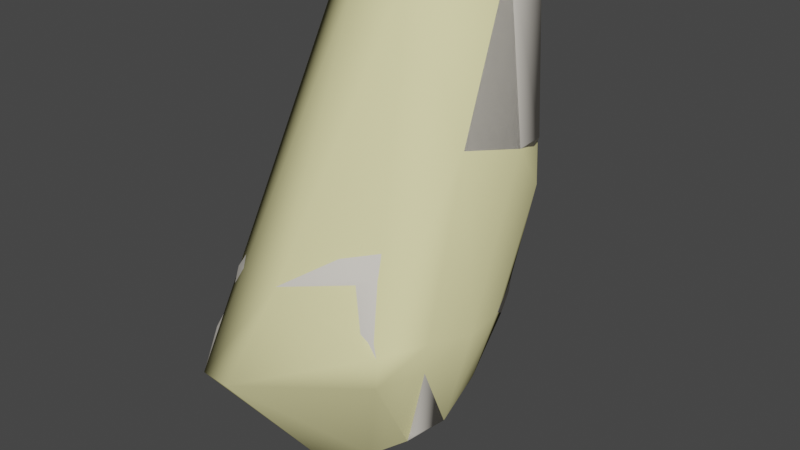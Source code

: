 # Source: demogib003.blend  (saved by Blender 2.92.15; exported with 4.5.12 LTS)
import bpy
from mathutils import Matrix  # noqa: F401  (used for matrix-valued properties, if any)

bpy.ops.wm.read_factory_settings(use_empty=True)
scene = bpy.context.scene
scene.name = 'demogib003.qc'

# ---- materials (node trees are filled in below, after node groups)
mat_demoman_red_gib = bpy.data.materials.new('demoman_red_gib')
mat_demoman_red_gib.use_transparent_shadow = False
mat_demoman_red_gib.diffuse_color = (0.7474, 0.7046, 0.6312, 1.0)
mat_phy = bpy.data.materials.new('  phy')
mat_phy.use_transparent_shadow = False
mat_phy.diffuse_color = (0.8822, 0.8268, 0.4219, 1.0)

# ---- material node trees

# ---- world
world_world = bpy.data.worlds.new('World'); scene.world = world_world
world_world.use_nodes = True; world_world.node_tree.nodes.clear()
_N = world_world.node_tree.nodes; _L = world_world.node_tree.links
n0 = _N.new('ShaderNodeOutputWorld'); n0.name = 'World Output'; n0.location = (300, 300)
n1 = _N.new('ShaderNodeBackground'); n1.name = 'Background'; n1.location = (10, 300)
n1.inputs[0].default_value = (0.05088, 0.05088, 0.05088, 1.0)
_L.new(n1.outputs[0], n0.inputs[0])
n0.is_active_output = True
world_world.color = (0.05088, 0.05088, 0.05088)
world_world.use_sun_shadow = False
world_world.sun_shadow_jitter_overblur = 0.0

# ---- meshes
me_demogib003_reference = bpy.data.meshes.new('demogib003_reference')
me_demogib003_reference.from_pydata([(14.9, -9.104, 36.97), (16.09, -10.37, 36.33), (15.0, -10.26, 36.35), (15.07, -8.672, 37.85), (16.68, -8.768, 37.95), (16.54, -9.297, 37.05), (16.1, -11.02, 36.67), (16.65, -10.16, 37.99), (16.71, -9.904, 38.5), (17.02, -9.57, 39.36), (16.97, -8.475, 38.6), (15.15, -8.183, 38.58), (16.74, -4.612, 33.31), (18.59, -4.374, 33.33), (17.7, -4.545, 32.9), (17.8, -4.412, 33.93), (16.86, -5.696, 33.58), (17.96, -5.545, 34.25), (18.8, -5.378, 35.44), (18.71, -4.037, 35.2), (18.69, -3.628, 36.38), (19.01, -5.607, 36.41), (18.77, -5.49, 38.12), (18.97, -7.506, 36.88), (17.89, -7.683, 38.2), (18.71, -9.181, 37.41), (18.21, -8.823, 38.31), (17.36, -7.469, 38.53), (15.13, -7.604, 38.89), (15.24, -6.387, 39.59), (17.33, -5.889, 39.01), (20.71, -9.304, 37.7), (20.95, -7.361, 37.32), (18.89, -4.283, 33.58), (20.07, -3.907, 34.65), (20.22, -3.843, 35.03), (20.38, -3.402, 36.7), (17.68, -4.615, 39.9), (18.55, -3.81, 37.73), (18.41, -1.867, 37.41), (18.61, -2.26, 36.45), (20.1, -1.753, 37.31), (19.93, -1.888, 36.47), (20.72, -3.293, 37.46), (21.2, -5.349, 37.76), (20.88, -5.381, 36.77), (21.07, -7.38, 38.39), (20.69, -9.254, 38.69), (18.02, -1.424, 39.4), (20.45, -9.188, 39.11), (19.95, -3.081, 35.28), (19.05, -1.355, 38.01), (19.05, -0.8325, 39.53), (19.12, -0.7983, 41.19), (17.64, -1.707, 40.83), (17.02, -3.781, 41.34), (20.6, -1.195, 41.27), (20.12, -1.286, 39.52), (20.42, -1.21, 42.54), (19.09, -0.8111, 42.44), (17.81, -1.581, 42.55), (16.63, -3.247, 43.02), (16.67, -5.082, 41.98), (15.74, -5.372, 40.42), (16.57, -4.597, 43.32), (20.77, -2.759, 42.79), (20.9, -2.85, 41.76), (20.7, -3.097, 39.64), (20.8, -6.117, 42.47), (20.85, -6.63, 40.35), (21.16, -5.371, 38.2), (21.04, -7.258, 38.76), (20.69, -3.236, 37.89), (20.09, -1.6, 37.9), (20.75, -5.6, 43.64), (19.78, -6.364, 43.88), (19.87, -7.106, 42.76), (19.98, -8.535, 40.84), (17.65, -8.652, 41.11), (18.29, -7.768, 41.97), (18.42, -9.038, 39.6), (17.01, -9.54, 39.83), (15.48, -8.202, 41.11), (15.88, -7.328, 41.99), (16.76, -6.752, 42.79), (16.92, -6.06, 43.54), (15.12, -9.944, 38.47), (15.19, -9.559, 39.22), (15.29, -9.422, 39.88), (14.96, -10.19, 37.95), (15.1, -10.97, 36.7), (16.4, -7.698, 33.18), (16.2, -6.814, 32.27), (16.16, -7.667, 32.46), (18.98, -5.964, 34.87), (20.59, -5.879, 34.56), (19.05, -7.485, 35.22), (17.62, -6.449, 33.7), (17.57, -7.541, 33.92), (16.49, -6.562, 32.98), (16.76, -6.783, 31.99), (17.52, -6.53, 32.37), (18.55, -6.427, 32.87), (18.9, -6.361, 33.12), (20.24, -5.93, 34.25), (14.66, -2.608, 47.49), (17.43, 1.235, 47.33), (15.51, 0.1829, 46.97), (18.86, 1.068, 47.79), (19.67, -1.914, 48.73), (18.36, -5.013, 48.64), (16.71, -5.426, 48.25), (15.13, -4.591, 47.73), (20.64, -7.412, 34.89), (20.37, -7.461, 34.57), (18.87, -7.529, 33.32), (18.49, -7.544, 33.09), (17.47, -7.694, 32.6), (16.76, -7.65, 32.14), (20.38, -5.244, 35.28), (20.17, -5.251, 34.91), (19.02, -5.495, 33.75), (18.76, -5.529, 33.5), (17.86, -5.649, 33.11), (16.47, -5.649, 32.84), (17.0, -5.632, 32.61), (16.84, -4.88, 32.49), (16.39, -4.914, 32.68), (16.37, -4.614, 43.63), (16.39, -3.16, 43.3), (17.7, -1.386, 42.8), (19.06, -0.5707, 42.7), (20.47, -0.9954, 42.8), (20.87, -2.674, 43.07), (20.86, -5.562, 43.94), (19.8, -6.408, 44.2), (16.84, -6.083, 43.84)], [], [(0, 1, 2), (0, 3, 4), (0, 4, 5), (0, 5, 1), (5, 6, 1), (5, 7, 6), (4, 7, 5), (4, 8, 7), (4, 9, 8), (4, 10, 9), (3, 10, 4), (3, 11, 10), (12, 13, 14), (12, 15, 13), (16, 15, 12), (16, 17, 15), (15, 17, 18), (15, 18, 19), (20, 19, 18), (20, 18, 21), (22, 20, 21), (22, 21, 23), (22, 23, 24), (25, 24, 23), (25, 26, 24), (10, 24, 26), (10, 27, 24), (11, 27, 10), (11, 28, 27), (29, 27, 28), (30, 24, 27), (30, 22, 24), (23, 31, 25), (23, 32, 31), (13, 15, 33), (15, 34, 33), (15, 19, 34), (34, 19, 35), (36, 35, 19), (36, 19, 20), (29, 30, 27), (29, 37, 30), (37, 22, 30), (37, 38, 22), (22, 38, 20), (39, 20, 38), (39, 40, 20), (40, 39, 41), (40, 41, 42), (43, 42, 41), (43, 36, 42), (36, 43, 44), (36, 44, 45), (46, 45, 44), (46, 32, 45), (47, 32, 46), (47, 31, 32), (47, 25, 31), (39, 37, 48), (39, 38, 37), (46, 49, 47), (50, 36, 20), (36, 50, 42), (50, 40, 42), (50, 20, 40), (41, 39, 51), (39, 52, 51), (39, 48, 52), (48, 53, 52), (48, 54, 53), (54, 48, 37), (54, 37, 55), (56, 57, 52), (56, 52, 53), (58, 56, 53), (58, 53, 59), (60, 59, 53), (60, 53, 54), (54, 61, 60), (54, 55, 61), (62, 61, 55), (63, 62, 55), (63, 55, 37), (29, 63, 37), (62, 64, 61), (58, 65, 66), (58, 66, 56), (66, 57, 56), (66, 67, 57), (68, 67, 66), (68, 69, 67), (70, 69, 71), (69, 70, 67), (72, 67, 70), (57, 67, 72), (57, 72, 73), (68, 66, 65), (68, 65, 74), (75, 68, 74), (75, 76, 68), (76, 69, 68), (76, 77, 69), (71, 69, 77), (71, 77, 49), (46, 71, 49), (44, 71, 46), (44, 70, 71), (43, 70, 44), (43, 72, 70), (41, 72, 43), (41, 73, 72), (41, 51, 73), (57, 73, 51), (57, 51, 52), (78, 76, 79), (78, 77, 76), (47, 26, 25), (47, 49, 26), (26, 49, 80), (77, 80, 49), (77, 81, 80), (77, 78, 81), (81, 78, 82), (82, 78, 79), (82, 79, 83), (83, 79, 76), (83, 76, 84), (84, 76, 75), (84, 75, 85), (64, 84, 85), (64, 62, 84), (84, 62, 63), (84, 63, 83), (82, 83, 63), (26, 9, 10), (26, 80, 9), (81, 9, 80), (86, 8, 9), (86, 9, 87), (9, 88, 87), (9, 81, 88), (81, 82, 88), (82, 63, 29), (88, 82, 29), (88, 29, 28), (87, 88, 28), (87, 28, 11), (87, 11, 3), (87, 3, 86), (3, 89, 86), (8, 86, 89), (8, 89, 7), (6, 7, 89), (6, 89, 90), (90, 1, 6), (90, 2, 1), (3, 0, 89), (2, 89, 0), (2, 90, 89), (91, 92, 93), (94, 45, 95), (94, 21, 45), (94, 23, 21), (94, 96, 23), (97, 96, 94), (97, 98, 96), (91, 98, 97), (91, 97, 99), (91, 99, 92), (99, 100, 92), (99, 101, 100), (102, 101, 99), (102, 99, 97), (102, 97, 103), (97, 104, 103), (97, 94, 104), (104, 94, 95), (105, 106, 107), (105, 108, 106), (105, 109, 108), (105, 110, 109), (105, 111, 110), (105, 112, 111), (113, 23, 96), (113, 32, 23), (95, 45, 32), (95, 32, 113), (95, 113, 114), (96, 114, 113), (115, 114, 96), (115, 96, 98), (98, 116, 115), (116, 98, 91), (116, 91, 117), (93, 117, 91), (93, 118, 117), (117, 118, 100), (92, 100, 118), (92, 118, 93), (95, 114, 104), (114, 103, 104), (114, 115, 103), (115, 102, 103), (115, 116, 102), (116, 101, 102), (116, 117, 101), (117, 100, 101), (18, 45, 21), (18, 119, 45), (18, 120, 119), (121, 120, 18), (121, 18, 17), (17, 122, 121), (16, 122, 17), (16, 123, 122), (123, 16, 124), (123, 124, 125), (35, 36, 45), (35, 45, 119), (34, 35, 119), (34, 119, 120), (120, 33, 34), (120, 121, 33), (121, 13, 33), (121, 122, 13), (122, 14, 13), (122, 123, 14), (126, 14, 123), (126, 123, 125), (124, 126, 125), (124, 127, 126), (128, 112, 105), (128, 105, 129), (129, 105, 107), (129, 107, 130), (130, 107, 106), (130, 106, 131), (108, 131, 106), (108, 132, 131), (132, 108, 109), (132, 109, 133), (133, 109, 134), (110, 134, 109), (110, 135, 134), (135, 110, 111), (135, 111, 136), (136, 111, 112), (136, 112, 128), (64, 136, 128), (64, 85, 136), (85, 135, 136), (85, 75, 135), (75, 134, 135), (75, 74, 134), (74, 133, 134), (74, 65, 133), (65, 132, 133), (65, 58, 132), (58, 131, 132), (58, 59, 131), (59, 130, 131), (59, 60, 130), (60, 129, 130), (60, 61, 129), (61, 128, 129), (61, 64, 128), (16, 127, 124), (16, 12, 127), (12, 126, 127), (12, 14, 126)])
me_demogib003_reference.polygons.foreach_set('use_smooth', [True] * 270)
_k = set([(58, 59), (58, 65), (59, 60), (60, 61), (61, 64), (64, 85), (65, 74), (74, 75), (75, 85), (128, 129), (128, 136), (129, 130), (130, 131), (131, 132), (132, 133), (133, 134), (134, 135), (135, 136)])
me_demogib003_reference.attributes.new('sharp_edge', 'BOOLEAN', 'EDGE').data.foreach_set('value', [ (min(e.vertices), max(e.vertices)) in _k for e in me_demogib003_reference.edges])
_uv = me_demogib003_reference.uv_layers.new(name='UVMap')
_uv.uv.foreach_set('vector', [0.7061, 0.7492, 0.7082, 0.7237, 0.7129, 0.7382, 0.7061, 0.7492, 0.7001, 0.7542, 0.6941, 0.7356, 0.7061, 0.7492, 0.6941, 0.7356, 0.7002, 0.7304, 0.7061, 0.7492, 0.7002, 0.7304, 0.7082, 0.7237, 0.7002, 0.7304, 0.7055, 0.714, 0.7082, 0.7237, 0.7002, 0.7304, 0.695, 0.7184, 0.7055, 0.714, 0.6941, 0.7356, 0.695, 0.7184, 0.7002, 0.7304, 0.6941, 0.7356, 0.6916, 0.7205, 0.695, 0.7184, 0.6941, 0.7356, 0.6861, 0.723, 0.6916, 0.7205, 0.6941, 0.7356, 0.6895, 0.7379, 0.6861, 0.723, 0.7001, 0.7542, 0.6895, 0.7379, 0.6941, 0.7356, 0.7001, 0.7542, 0.6945, 0.7593, 0.6895, 0.7379, 0.6494, 0.6641, 0.6471, 0.6683, 0.6474, 0.6593, 0.6494, 0.6641, 0.6495, 0.6786, 0.6471, 0.6683, 0.6569, 0.6632, 0.6495, 0.6786, 0.6494, 0.6641, 0.6569, 0.6632, 0.6578, 0.6807, 0.6495, 0.6786, 0.6495, 0.6786, 0.6578, 0.6807, 0.6593, 0.7003, 0.6495, 0.6786, 0.6593, 0.7003, 0.6501, 0.7025, 0.6492, 0.7206, 0.6501, 0.7025, 0.6593, 0.7003, 0.6492, 0.7206, 0.6593, 0.7003, 0.6634, 0.711, 0.6659, 0.732, 0.6492, 0.7206, 0.6634, 0.711, 0.6659, 0.732, 0.6634, 0.711, 0.677, 0.7088, 0.6659, 0.732, 0.677, 0.7088, 0.6819, 0.7306, 0.6888, 0.7085, 0.6819, 0.7306, 0.677, 0.7088, 0.6888, 0.7085, 0.6889, 0.7223, 0.6819, 0.7306, 0.6895, 0.7379, 0.6819, 0.7306, 0.6889, 0.7223, 0.6895, 0.7379, 0.6821, 0.7395, 0.6819, 0.7306, 0.6945, 0.7593, 0.6821, 0.7395, 0.6895, 0.7379, 0.6945, 0.7593, 0.6903, 0.7644, 0.6821, 0.7395, 0.6831, 0.7735, 0.6821, 0.7395, 0.6903, 0.7644, 0.6722, 0.7503, 0.6819, 0.7306, 0.6821, 0.7395, 0.6722, 0.7503, 0.6659, 0.732, 0.6819, 0.7306, 0.677, 0.7088, 0.5771, 0.7356, 0.6888, 0.7085, 0.677, 0.7088, 0.6749, 0.717, 0.5771, 0.7356, 0.6471, 0.6683, 0.6495, 0.6786, 0.647, 0.6733, 0.6495, 0.6786, 0.6469, 0.6948, 0.647, 0.6733, 0.6495, 0.6786, 0.6501, 0.7025, 0.6469, 0.6948, 0.6469, 0.6948, 0.6501, 0.7025, 0.6474, 0.7017, 0.6486, 0.7329, 0.6474, 0.7017, 0.6501, 0.7025, 0.6486, 0.7329, 0.6501, 0.7025, 0.6498, 0.7248, 0.6831, 0.7735, 0.6722, 0.7503, 0.6821, 0.7395, 0.6831, 0.7735, 0.6638, 0.7644, 0.6722, 0.7503, 0.6638, 0.7644, 0.6659, 0.732, 0.6722, 0.7503, 0.6638, 0.7644, 0.654, 0.738, 0.6659, 0.732, 0.6659, 0.732, 0.654, 0.738, 0.6492, 0.7206, 0.6406, 0.7436, 0.6492, 0.7206, 0.654, 0.738, 0.6406, 0.7436, 0.6397, 0.7283, 0.6492, 0.7206, 0.6397, 0.7283, 0.6406, 0.7436, 0.6291, 0.7439, 0.6397, 0.7283, 0.6291, 0.7439, 0.6299, 0.7322, 0.6178, 0.7444, 0.6299, 0.7322, 0.6291, 0.7439, 0.6178, 0.7444, 0.6184, 0.7335, 0.6299, 0.7322, 0.6184, 0.7335, 0.6178, 0.7444, 0.6035, 0.7441, 0.6184, 0.7335, 0.6035, 0.7441, 0.6042, 0.7318, 0.5895, 0.7487, 0.6042, 0.7318, 0.6035, 0.7441, 0.5895, 0.7487, 0.5905, 0.7356, 0.6042, 0.7318, 0.5769, 0.7481, 0.5905, 0.7356, 0.5895, 0.7487, 0.5769, 0.7481, 0.5771, 0.7356, 0.5905, 0.7356, 0.5769, 0.7481, 0.5652, 0.7351, 0.5771, 0.7356, 0.6406, 0.7436, 0.6638, 0.7644, 0.6432, 0.7721, 0.6406, 0.7436, 0.654, 0.738, 0.6638, 0.7644, 0.5895, 0.7487, 0.5765, 0.754, 0.5769, 0.7481, 0.6221, 0.7149, 0.6184, 0.7335, 0.6171, 0.7258, 0.6184, 0.7335, 0.6221, 0.7149, 0.6299, 0.7322, 0.6221, 0.7149, 0.6397, 0.7283, 0.6299, 0.7322, 0.6221, 0.7149, 0.6492, 0.7206, 0.6397, 0.7283, 0.6291, 0.7439, 0.6406, 0.7436, 0.6362, 0.7543, 0.6406, 0.7436, 0.6366, 0.776, 0.6362, 0.7543, 0.6406, 0.7436, 0.6432, 0.7721, 0.6366, 0.776, 0.6432, 0.7721, 0.6372, 0.7993, 0.6366, 0.776, 0.6432, 0.7721, 0.6478, 0.7918, 0.6372, 0.7993, 0.6478, 0.7918, 0.6432, 0.7721, 0.6638, 0.7644, 0.6478, 0.7918, 0.6638, 0.7644, 0.662, 0.7896, 0.6274, 0.7993, 0.6296, 0.7756, 0.6366, 0.776, 0.6274, 0.7993, 0.6366, 0.776, 0.6372, 0.7993, 0.6271, 0.8153, 0.6274, 0.7993, 0.6372, 0.7993, 0.6271, 0.8153, 0.6372, 0.7993, 0.6376, 0.8172, 0.6479, 0.8119, 0.6376, 0.8172, 0.6372, 0.7993, 0.6479, 0.8119, 0.6372, 0.7993, 0.6478, 0.7918, 0.6478, 0.7918, 0.6642, 0.8193, 0.6479, 0.8119, 0.6478, 0.7918, 0.662, 0.7896, 0.6642, 0.8193, 0.6712, 0.792, 0.6642, 0.8193, 0.662, 0.7896, 0.6759, 0.7773, 0.6712, 0.792, 0.662, 0.7896, 0.6759, 0.7773, 0.662, 0.7896, 0.6638, 0.7644, 0.6831, 0.7735, 0.6759, 0.7773, 0.6638, 0.7644, 0.6712, 0.792, 0.6728, 0.8109, 0.6642, 0.8193, 0.6271, 0.8153, 0.6158, 0.8144, 0.6161, 0.8015, 0.6271, 0.8153, 0.6161, 0.8015, 0.6274, 0.7993, 0.6161, 0.8015, 0.6296, 0.7756, 0.6274, 0.7993, 0.6161, 0.8015, 0.6168, 0.7734, 0.6296, 0.7756, 0.5937, 0.804, 0.6168, 0.7734, 0.6161, 0.8015, 0.5937, 0.804, 0.5926, 0.7759, 0.6168, 0.7734, 0.6029, 0.7499, 0.5926, 0.7759, 0.5899, 0.7538, 0.5926, 0.7759, 0.6029, 0.7499, 0.6168, 0.7734, 0.6177, 0.7504, 0.6168, 0.7734, 0.6029, 0.7499, 0.6296, 0.7756, 0.6168, 0.7734, 0.6177, 0.7504, 0.6296, 0.7756, 0.6177, 0.7504, 0.6292, 0.753, 0.5937, 0.804, 0.6161, 0.8015, 0.6158, 0.8144, 0.5937, 0.804, 0.6158, 0.8144, 0.5956, 0.8196, 0.5876, 0.8243, 0.5937, 0.804, 0.5956, 0.8196, 0.5876, 0.8243, 0.5846, 0.8076, 0.5937, 0.804, 0.5846, 0.8076, 0.5926, 0.7759, 0.5937, 0.804, 0.5846, 0.8076, 0.5783, 0.7779, 0.5926, 0.7759, 0.5899, 0.7538, 0.5926, 0.7759, 0.5783, 0.7779, 0.5899, 0.7538, 0.5783, 0.7779, 0.5765, 0.754, 0.5895, 0.7487, 0.5899, 0.7538, 0.5765, 0.754, 0.6035, 0.7441, 0.5899, 0.7538, 0.5895, 0.7487, 0.6035, 0.7441, 0.6029, 0.7499, 0.5899, 0.7538, 0.6178, 0.7444, 0.6029, 0.7499, 0.6035, 0.7441, 0.6178, 0.7444, 0.6177, 0.7504, 0.6029, 0.7499, 0.6291, 0.7439, 0.6177, 0.7504, 0.6178, 0.7444, 0.6291, 0.7439, 0.6292, 0.753, 0.6177, 0.7504, 0.6291, 0.7439, 0.6362, 0.7543, 0.6292, 0.753, 0.6296, 0.7756, 0.6292, 0.753, 0.6362, 0.7543, 0.6296, 0.7756, 0.6362, 0.7543, 0.6366, 0.776, 0.5653, 0.7914, 0.5846, 0.8076, 0.5724, 0.8033, 0.5653, 0.7914, 0.5783, 0.7779, 0.5846, 0.8076, 0.5769, 0.7481, 0.5642, 0.7508, 0.5652, 0.7351, 0.5769, 0.7481, 0.5765, 0.754, 0.5642, 0.7508, 0.5642, 0.7508, 0.5765, 0.754, 0.5664, 0.7676, 0.5783, 0.7779, 0.5664, 0.7676, 0.5765, 0.754, 0.5783, 0.7779, 0.5574, 0.7762, 0.5664, 0.7676, 0.5783, 0.7779, 0.5653, 0.7914, 0.5574, 0.7762, 0.5574, 0.7762, 0.5653, 0.7914, 0.5527, 0.8069, 0.5527, 0.8069, 0.5653, 0.7914, 0.5724, 0.8033, 0.5527, 0.8069, 0.5724, 0.8033, 0.5582, 0.8198, 0.5582, 0.8198, 0.5724, 0.8033, 0.5846, 0.8076, 0.5582, 0.8198, 0.5846, 0.8076, 0.566, 0.8269, 0.566, 0.8269, 0.5846, 0.8076, 0.5876, 0.8243, 0.566, 0.8269, 0.5876, 0.8243, 0.5689, 0.8369, 0.561, 0.853, 0.566, 0.8269, 0.5689, 0.8369, 0.561, 0.853, 0.5579, 0.8488, 0.566, 0.8269, 0.566, 0.8269, 0.5579, 0.8488, 0.5465, 0.8421, 0.566, 0.8269, 0.5465, 0.8421, 0.5582, 0.8198, 0.5527, 0.8069, 0.5582, 0.8198, 0.5465, 0.8421, 0.5642, 0.7508, 0.5569, 0.7708, 0.5563, 0.7558, 0.5642, 0.7508, 0.5664, 0.7676, 0.5569, 0.7708, 0.5574, 0.7762, 0.5569, 0.7708, 0.5664, 0.7676, 0.5432, 0.77, 0.5526, 0.7622, 0.5569, 0.7708, 0.5432, 0.77, 0.5569, 0.7708, 0.5452, 0.78, 0.5569, 0.7708, 0.5472, 0.7872, 0.5452, 0.78, 0.5569, 0.7708, 0.5574, 0.7762, 0.5472, 0.7872, 0.5574, 0.7762, 0.5527, 0.8069, 0.5472, 0.7872, 0.5527, 0.8069, 0.5465, 0.8421, 0.5403, 0.825, 0.5472, 0.7872, 0.5527, 0.8069, 0.5403, 0.825, 0.5472, 0.7872, 0.5403, 0.825, 0.5373, 0.8035, 0.5452, 0.78, 0.5472, 0.7872, 0.5373, 0.8035, 0.5452, 0.78, 0.5373, 0.8035, 0.5365, 0.792, 0.5452, 0.78, 0.5365, 0.792, 0.5347, 0.7815, 0.5452, 0.78, 0.5347, 0.7815, 0.5432, 0.77, 0.5347, 0.7815, 0.5401, 0.7654, 0.5432, 0.77, 0.5526, 0.7622, 0.5432, 0.77, 0.5401, 0.7654, 0.5526, 0.7622, 0.5401, 0.7654, 0.5506, 0.7555, 0.5424, 0.7406, 0.5506, 0.7555, 0.5401, 0.7654, 0.5424, 0.7406, 0.5401, 0.7654, 0.5365, 0.7474, 0.5365, 0.7474, 0.5398, 0.7323, 0.5424, 0.7406, 0.5365, 0.7474, 0.5332, 0.7389, 0.5398, 0.7323, 0.5347, 0.7815, 0.5312, 0.7707, 0.5401, 0.7654, 0.5317, 0.7529, 0.5401, 0.7654, 0.5312, 0.7707, 0.5317, 0.7529, 0.5365, 0.7474, 0.5401, 0.7654, 0.6706, 0.6431, 0.6628, 0.6355, 0.6691, 0.6333, 0.6626, 0.6858, 0.6622, 0.718, 0.6605, 0.6806, 0.6626, 0.6858, 0.6634, 0.711, 0.6622, 0.718, 0.6626, 0.6858, 0.677, 0.7088, 0.6634, 0.711, 0.6626, 0.6858, 0.6736, 0.6879, 0.677, 0.7088, 0.6634, 0.6626, 0.6736, 0.6879, 0.6626, 0.6858, 0.6634, 0.6626, 0.6712, 0.6618, 0.6736, 0.6879, 0.6706, 0.6431, 0.6712, 0.6618, 0.6634, 0.6626, 0.6706, 0.6431, 0.6634, 0.6626, 0.6626, 0.6472, 0.6706, 0.6431, 0.6626, 0.6472, 0.6628, 0.6355, 0.6626, 0.6472, 0.6615, 0.6328, 0.6628, 0.6355, 0.6626, 0.6472, 0.6603, 0.6406, 0.6615, 0.6328, 0.6607, 0.6498, 0.6603, 0.6406, 0.6626, 0.6472, 0.6607, 0.6498, 0.6626, 0.6472, 0.6634, 0.6626, 0.6607, 0.6498, 0.6634, 0.6626, 0.6608, 0.6542, 0.6634, 0.6626, 0.6601, 0.6752, 0.6608, 0.6542, 0.6634, 0.6626, 0.6626, 0.6858, 0.6601, 0.6752, 0.6601, 0.6752, 0.6626, 0.6858, 0.6605, 0.6806, 0.9401, 0.3937, 0.9062, 0.4672, 0.9302, 0.444, 0.9401, 0.3937, 0.8858, 0.4667, 0.9062, 0.4672, 0.9401, 0.3937, 0.8688, 0.4144, 0.8858, 0.4667, 0.9401, 0.3937, 0.884, 0.3588, 0.8688, 0.4144, 0.9401, 0.3937, 0.9061, 0.3496, 0.884, 0.3588, 0.9401, 0.3937, 0.9294, 0.3606, 0.9061, 0.3496, 0.5928, 0.6993, 0.5869, 0.7307, 0.5892, 0.7004, 0.5928, 0.6993, 0.5905, 0.7356, 0.5869, 0.7307, 0.6033, 0.7008, 0.6042, 0.7318, 0.5905, 0.7356, 0.6033, 0.7008, 0.5905, 0.7356, 0.5928, 0.6993, 0.6033, 0.7008, 0.5928, 0.6993, 0.5928, 0.6935, 0.5892, 0.7004, 0.5928, 0.6935, 0.5928, 0.6993, 0.5936, 0.6688, 0.5928, 0.6935, 0.5892, 0.7004, 0.5936, 0.6688, 0.5892, 0.7004, 0.5903, 0.6759, 0.5903, 0.6759, 0.5937, 0.6636, 0.5936, 0.6688, 0.5937, 0.6636, 0.5903, 0.6759, 0.59, 0.6616, 0.5937, 0.6636, 0.59, 0.6616, 0.5931, 0.6515, 0.5904, 0.6475, 0.5931, 0.6515, 0.59, 0.6616, 0.5904, 0.6475, 0.5937, 0.6405, 0.5931, 0.6515, 0.5931, 0.6515, 0.5937, 0.6405, 0.5996, 0.6387, 0.599, 0.6305, 0.5996, 0.6387, 0.5937, 0.6405, 0.599, 0.6305, 0.5937, 0.6405, 0.5932, 0.6301, 0.6033, 0.7008, 0.5928, 0.6935, 0.6033, 0.6946, 0.5928, 0.6935, 0.6016, 0.6709, 0.6033, 0.6946, 0.5928, 0.6935, 0.5936, 0.6688, 0.6016, 0.6709, 0.5936, 0.6688, 0.6014, 0.6652, 0.6016, 0.6709, 0.5936, 0.6688, 0.5937, 0.6636, 0.6014, 0.6652, 0.5937, 0.6636, 0.6011, 0.65, 0.6014, 0.6652, 0.5937, 0.6636, 0.5931, 0.6515, 0.6011, 0.65, 0.5931, 0.6515, 0.5996, 0.6387, 0.6011, 0.65, 0.6046, 0.7106, 0.6042, 0.7318, 0.6015, 0.7267, 0.6046, 0.7106, 0.6071, 0.7105, 0.6042, 0.7318, 0.6046, 0.7106, 0.6075, 0.7046, 0.6071, 0.7105, 0.6075, 0.6832, 0.6075, 0.7046, 0.6046, 0.7106, 0.6075, 0.6832, 0.6046, 0.7106, 0.6059, 0.6903, 0.6059, 0.6903, 0.6076, 0.6785, 0.6075, 0.6832, 0.6057, 0.6779, 0.6076, 0.6785, 0.6059, 0.6903, 0.6057, 0.6779, 0.6076, 0.6663, 0.6076, 0.6785, 0.6076, 0.6663, 0.6057, 0.6779, 0.6064, 0.6618, 0.6076, 0.6663, 0.6064, 0.6618, 0.6087, 0.6535, 0.6168, 0.7104, 0.6184, 0.7335, 0.6042, 0.7318, 0.6168, 0.7104, 0.6042, 0.7318, 0.6071, 0.7105, 0.6168, 0.7047, 0.6168, 0.7104, 0.6071, 0.7105, 0.6168, 0.7047, 0.6071, 0.7105, 0.6075, 0.7046, 0.6075, 0.7046, 0.6158, 0.683, 0.6168, 0.7047, 0.6075, 0.7046, 0.6075, 0.6832, 0.6158, 0.683, 0.6075, 0.6832, 0.6155, 0.6777, 0.6158, 0.683, 0.6075, 0.6832, 0.6076, 0.6785, 0.6155, 0.6777, 0.6076, 0.6785, 0.6153, 0.6645, 0.6155, 0.6777, 0.6076, 0.6785, 0.6076, 0.6663, 0.6153, 0.6645, 0.6141, 0.6513, 0.6153, 0.6645, 0.6076, 0.6663, 0.6141, 0.6513, 0.6076, 0.6663, 0.6089, 0.6524, 0.6089, 0.6448, 0.6141, 0.6513, 0.6089, 0.6524, 0.6089, 0.6448, 0.614, 0.6447, 0.6141, 0.6513, 0.6737, 0.8152, 0.6889, 0.8576, 0.6772, 0.8713, 0.6737, 0.8152, 0.6772, 0.8713, 0.6649, 0.8241, 0.6649, 0.8241, 0.6772, 0.8713, 0.6585, 0.8828, 0.6649, 0.8241, 0.6585, 0.8828, 0.6483, 0.8165, 0.6483, 0.8165, 0.6585, 0.8828, 0.6446, 0.889, 0.6483, 0.8165, 0.6446, 0.889, 0.6379, 0.8222, 0.6352, 0.892, 0.6379, 0.8222, 0.6446, 0.889, 0.6352, 0.892, 0.6274, 0.8199, 0.6379, 0.8222, 0.6274, 0.8199, 0.6352, 0.892, 0.6141, 0.8954, 0.6274, 0.8199, 0.6141, 0.8954, 0.6157, 0.8191, 0.6157, 0.8191, 0.6141, 0.8954, 0.5964, 0.824, 0.5918, 0.8931, 0.5964, 0.824, 0.6141, 0.8954, 0.5918, 0.8931, 0.5881, 0.8289, 0.5964, 0.824, 0.5881, 0.8289, 0.5918, 0.8931, 0.5802, 0.8949, 0.5881, 0.8289, 0.5802, 0.8949, 0.5699, 0.8411, 0.5699, 0.8411, 0.5802, 0.8949, 0.5678, 0.8989, 0.5699, 0.8411, 0.5678, 0.8989, 0.5615, 0.8561, 0.561, 0.853, 0.5699, 0.8411, 0.5615, 0.8561, 0.561, 0.853, 0.5689, 0.8369, 0.5699, 0.8411, 0.5689, 0.8369, 0.5881, 0.8289, 0.5699, 0.8411, 0.5689, 0.8369, 0.5876, 0.8243, 0.5881, 0.8289, 0.5876, 0.8243, 0.5964, 0.824, 0.5881, 0.8289, 0.5876, 0.8243, 0.5956, 0.8196, 0.5964, 0.824, 0.5956, 0.8196, 0.6157, 0.8191, 0.5964, 0.824, 0.5956, 0.8196, 0.6158, 0.8144, 0.6157, 0.8191, 0.6158, 0.8144, 0.6274, 0.8199, 0.6157, 0.8191, 0.6158, 0.8144, 0.6271, 0.8153, 0.6274, 0.8199, 0.6271, 0.8153, 0.6379, 0.8222, 0.6274, 0.8199, 0.6271, 0.8153, 0.6376, 0.8172, 0.6379, 0.8222, 0.6376, 0.8172, 0.6483, 0.8165, 0.6379, 0.8222, 0.6376, 0.8172, 0.6479, 0.8119, 0.6483, 0.8165, 0.6479, 0.8119, 0.6649, 0.8241, 0.6483, 0.8165, 0.6479, 0.8119, 0.6642, 0.8193, 0.6649, 0.8241, 0.6642, 0.8193, 0.6737, 0.8152, 0.6649, 0.8241, 0.6642, 0.8193, 0.6728, 0.8109, 0.6737, 0.8152, 0.6569, 0.6632, 0.6501, 0.6524, 0.6553, 0.6524, 0.6569, 0.6632, 0.6494, 0.6641, 0.6501, 0.6524, 0.6494, 0.6641, 0.6491, 0.6495, 0.6501, 0.6524, 0.6494, 0.6641, 0.6474, 0.6593, 0.6491, 0.6495])
me_demogib003_reference.materials.append(mat_demoman_red_gib)
me_demogib003_reference.use_remesh_fix_poles = True
me_demogib003_reference.use_remesh_preserve_attributes = False
me_demogib003_reference.use_mirror_vertex_groups = False
me_demogib003_reference.update()
me_demogib003_reference.normals_split_custom_set([tuple(v) for v in zip(*[iter([-0.7063, 0.5333, -0.4655, 0.4262, -0.05329, -0.9031, -0.4805, -0.02434, -0.8767, -0.7063, 0.5333, -0.4655, -0.6695, 0.6913, -0.2719, 0.7142, 0.5116, -0.4776, -0.7063, 0.5333, -0.4655, 0.7142, 0.5116, -0.4776, 0.7054, 0.3915, -0.5909, -0.7063, 0.5333, -0.4655, 0.7054, 0.3915, -0.5909, 0.4262, -0.05329, -0.9031, 0.7054, 0.3915, -0.5909, 0.4817, -0.8023, -0.3524, 0.4262, -0.05329, -0.9031, 0.7054, 0.3915, -0.5909, 0.6916, -0.6955, 0.1949, 0.4817, -0.8023, -0.3524, 0.7142, 0.5116, -0.4776, 0.6916, -0.6955, 0.1949, 0.7054, 0.3915, -0.5909, 0.7142, 0.5116, -0.4776, 0.6885, -0.7106, 0.1449, 0.6916, -0.6955, 0.1949, 0.7142, 0.5116, -0.4776, 0.3175, -0.9467, -0.05518, 0.6885, -0.7106, 0.1449, 0.7142, 0.5116, -0.4776, 0.203, -0.008109, -0.9791, 0.3175, -0.9467, -0.05518, -0.6695, 0.6913, -0.2719, 0.203, -0.008109, -0.9791, 0.7142, 0.5116, -0.4776, -0.6695, 0.6913, -0.2719, -0.7632, 0.3986, -0.5085, 0.203, -0.008109, -0.9791, -0.6094, 0.732, 0.3045, 0.2896, 0.6635, -0.6899, 0.2005, 0.6063, -0.7695, -0.6094, 0.732, 0.3045, -0.4804, 0.8381, 0.2583, 0.2896, 0.6635, -0.6899, -0.5019, -0.6983, 0.5104, -0.4804, 0.8381, 0.2583, -0.6094, 0.732, 0.3045, -0.5019, -0.6983, 0.5104, -0.3163, -0.8176, 0.4812, -0.4804, 0.8381, 0.2583, -0.4804, 0.8381, 0.2583, -0.3163, -0.8176, 0.4812, -0.4392, -0.8839, 0.1606, -0.4804, 0.8381, 0.2583, -0.4392, -0.8839, 0.1606, -0.6154, 0.7876, 0.03169, -0.9119, 0.008824, -0.4104, -0.6154, 0.7876, 0.03169, -0.4392, -0.8839, 0.1606, -0.9119, 0.008824, -0.4104, -0.4392, -0.8839, 0.1606, -0.9771, -0.03453, -0.2098, -0.8585, 0.08748, -0.5054, -0.9119, 0.008824, -0.4104, -0.9771, -0.03453, -0.2098, -0.8585, 0.08748, -0.5054, -0.9771, -0.03453, -0.2098, -0.7337, -0.3753, -0.5664, -0.8585, 0.08748, -0.5054, -0.7337, -0.3753, -0.5664, -0.6903, 0.03925, -0.7225, -0.3759, -0.6657, -0.6446, -0.6903, 0.03925, -0.7225, -0.7337, -0.3753, -0.5664, -0.3759, -0.6657, -0.6446, -0.3273, -0.8473, -0.4182, -0.6903, 0.03925, -0.7225, 0.203, -0.008109, -0.9791, -0.6903, 0.03925, -0.7225, -0.3273, -0.8473, -0.4182, 0.203, -0.008109, -0.9791, -0.3095, 0.1788, -0.9339, -0.6903, 0.03925, -0.7225, -0.7632, 0.3986, -0.5085, -0.3095, 0.1788, -0.9339, 0.203, -0.008109, -0.9791, -0.7632, 0.3986, -0.5085, -0.8035, 0.1852, -0.5658, -0.3095, 0.1788, -0.9339, -0.8465, 0.3916, -0.3606, -0.3095, 0.1788, -0.9339, -0.8035, 0.1852, -0.5658, -0.521, 0.3578, -0.775, -0.6903, 0.03925, -0.7225, -0.3095, 0.1788, -0.9339, -0.521, 0.3578, -0.775, -0.8585, 0.08748, -0.5054, -0.6903, 0.03925, -0.7225, -0.7337, -0.3753, -0.5664, 0.5288, -0.7333, -0.4274, -0.3759, -0.6657, -0.6446, -0.7337, -0.3753, -0.5664, 0.847, -0.3994, -0.3508, 0.5288, -0.7333, -0.4274, 0.2896, 0.6635, -0.6899, -0.4804, 0.8381, 0.2583, 0.3727, 0.6708, -0.6412, -0.4804, 0.8381, 0.2583, 0.4794, 0.7039, -0.5241, 0.3727, 0.6708, -0.6412, -0.4804, 0.8381, 0.2583, -0.6154, 0.7876, 0.03169, 0.4794, 0.7039, -0.5241, 0.4794, 0.7039, -0.5241, -0.6154, 0.7876, 0.03169, 0.5657, 0.7397, -0.3644, 0.8938, 0.2087, -0.397, 0.5657, 0.7397, -0.3644, -0.6154, 0.7876, 0.03169, 0.8938, 0.2087, -0.397, -0.6154, 0.7876, 0.03169, -0.9119, 0.008824, -0.4104, -0.8465, 0.3916, -0.3606, -0.521, 0.3578, -0.775, -0.3095, 0.1788, -0.9339, -0.8465, 0.3916, -0.3606, -0.8271, 0.3365, -0.4502, -0.521, 0.3578, -0.775, -0.8271, 0.3365, -0.4502, -0.8585, 0.08748, -0.5054, -0.521, 0.3578, -0.775, -0.8271, 0.3365, -0.4502, -0.9575, -0.02955, -0.287, -0.8585, 0.08748, -0.5054, -0.8585, 0.08748, -0.5054, -0.9575, -0.02955, -0.287, -0.9119, 0.008824, -0.4104, -0.6486, 0.6598, -0.3793, -0.9119, 0.008824, -0.4104, -0.9575, -0.02955, -0.287, -0.6486, 0.6598, -0.3793, -0.6807, 0.5229, -0.5131, -0.9119, 0.008824, -0.4104, -0.6807, 0.5229, -0.5131, -0.6486, 0.6598, -0.3793, 0.5284, 0.7704, -0.3568, -0.6807, 0.5229, -0.5131, 0.5284, 0.7704, -0.3568, 0.4422, 0.6706, -0.5957, 0.9486, 0.2686, -0.1673, 0.4422, 0.6706, -0.5957, 0.5284, 0.7704, -0.3568, 0.9486, 0.2686, -0.1673, 0.8938, 0.2087, -0.397, 0.4422, 0.6706, -0.5957, 0.8938, 0.2087, -0.397, 0.9486, 0.2686, -0.1673, 0.9913, 0.07922, -0.1052, 0.8938, 0.2087, -0.397, 0.9913, 0.07922, -0.1052, 0.9456, 0.06805, -0.3182, 0.9921, -0.1159, 0.04838, 0.9456, 0.06805, -0.3182, 0.9913, 0.07922, -0.1052, 0.9921, -0.1159, 0.04838, 0.847, -0.3994, -0.3508, 0.9456, 0.06805, -0.3182, 0.5568, -0.8095, 0.1861, 0.847, -0.3994, -0.3508, 0.9921, -0.1159, 0.04838, 0.5568, -0.8095, 0.1861, 0.5288, -0.7333, -0.4274, 0.847, -0.3994, -0.3508, 0.5568, -0.8095, 0.1861, -0.3759, -0.6657, -0.6446, 0.5288, -0.7333, -0.4274, -0.6486, 0.6598, -0.3793, -0.8271, 0.3365, -0.4502, -0.8151, 0.517, -0.2614, -0.6486, 0.6598, -0.3793, -0.9575, -0.02955, -0.287, -0.8271, 0.3365, -0.4502, 0.9921, -0.1159, 0.04838, 0.41, -0.8807, 0.2371, 0.5568, -0.8095, 0.1861, 0.4358, -0.2191, -0.873, 0.8938, 0.2087, -0.397, -0.9119, 0.008824, -0.4104, 0.8938, 0.2087, -0.397, 0.4358, -0.2191, -0.873, 0.4422, 0.6706, -0.5957, 0.4358, -0.2191, -0.873, -0.6807, 0.5229, -0.5131, 0.4422, 0.6706, -0.5957, 0.4358, -0.2191, -0.873, -0.9119, 0.008824, -0.4104, -0.6807, 0.5229, -0.5131, 0.5284, 0.7704, -0.3568, -0.6486, 0.6598, -0.3793, -0.0495, 0.9319, -0.3593, -0.6486, 0.6598, -0.3793, -0.09342, 0.9819, -0.1648, -0.0495, 0.9319, -0.3593, -0.6486, 0.6598, -0.3793, -0.8151, 0.517, -0.2614, -0.09342, 0.9819, -0.1648, -0.8151, 0.517, -0.2614, -0.1213, 0.9925, -0.01208, -0.09342, 0.9819, -0.1648, -0.8151, 0.517, -0.2614, -0.7849, 0.6053, -0.1324, -0.1213, 0.9925, -0.01208, -0.7849, 0.6053, -0.1324, -0.8151, 0.517, -0.2614, -0.8271, 0.3365, -0.4502, -0.7849, 0.6053, -0.1324, -0.8271, 0.3365, -0.4502, -0.9171, 0.3281, -0.2264, 0.7311, 0.6815, -0.03395, 0.7134, 0.6812, -0.1644, -0.09342, 0.9819, -0.1648, 0.7311, 0.6815, -0.03395, -0.09342, 0.9819, -0.1648, -0.1213, 0.9925, -0.01208, 0.7178, 0.6901, 0.09229, 0.7311, 0.6815, -0.03395, -0.1213, 0.9925, -0.01208, 0.7178, 0.6901, 0.09229, -0.1213, 0.9925, -0.01208, -0.135, 0.9908, 0.01332, -0.7485, 0.6586, -0.07757, -0.135, 0.9908, 0.01332, -0.1213, 0.9925, -0.01208, -0.7485, 0.6586, -0.07757, -0.1213, 0.9925, -0.01208, -0.7849, 0.6053, -0.1324, -0.7849, 0.6053, -0.1324, -0.9556, 0.2436, -0.1659, -0.7485, 0.6586, -0.07757, -0.7849, 0.6053, -0.1324, -0.9171, 0.3281, -0.2264, -0.9556, 0.2436, -0.1659, -0.9636, 0.26, 0.06242, -0.9556, 0.2436, -0.1659, -0.9171, 0.3281, -0.2264, -0.8477, 0.5304, -0.007513, -0.9636, 0.26, 0.06242, -0.9171, 0.3281, -0.2264, -0.8477, 0.5304, -0.007513, -0.9171, 0.3281, -0.2264, -0.8271, 0.3365, -0.4502, -0.8465, 0.3916, -0.3606, -0.8477, 0.5304, -0.007513, -0.8271, 0.3365, -0.4502, -0.9636, 0.26, 0.06242, -0.9986, -0.01355, -0.0505, -0.9556, 0.2436, -0.1659, 0.7178, 0.6901, 0.09229, 0.988, 0.1139, 0.1039, 0.9939, 0.1106, -0.004841, 0.7178, 0.6901, 0.09229, 0.9939, 0.1106, -0.004841, 0.7311, 0.6815, -0.03395, 0.9939, 0.1106, -0.004841, 0.7134, 0.6812, -0.1644, 0.7311, 0.6815, -0.03395, 0.9939, 0.1106, -0.004841, 0.9857, 0.1671, -0.02257, 0.7134, 0.6812, -0.1644, 0.94, -0.2885, 0.1819, 0.9857, 0.1671, -0.02257, 0.9939, 0.1106, -0.004841, 0.94, -0.2885, 0.1819, 0.9751, -0.1414, 0.1706, 0.9857, 0.1671, -0.02257, 0.9915, 0.09312, 0.0905, 0.9751, -0.1414, 0.1706, 0.9673, -0.1308, 0.2173, 0.9751, -0.1414, 0.1706, 0.9915, 0.09312, 0.0905, 0.9857, 0.1671, -0.02257, 0.9596, 0.2811, -0.01183, 0.9857, 0.1671, -0.02257, 0.9915, 0.09312, 0.0905, 0.7134, 0.6812, -0.1644, 0.9857, 0.1671, -0.02257, 0.9596, 0.2811, -0.01183, 0.7134, 0.6812, -0.1644, 0.9596, 0.2811, -0.01183, 0.6398, 0.7285, -0.2449, 0.94, -0.2885, 0.1819, 0.9939, 0.1106, -0.004841, 0.988, 0.1139, 0.1039, 0.94, -0.2885, 0.1819, 0.988, 0.1139, 0.1039, 0.9077, -0.3364, 0.2507, 0.312, -0.777, 0.5467, 0.94, -0.2885, 0.1819, 0.9077, -0.3364, 0.2507, 0.312, -0.777, 0.5467, 0.3129, -0.753, 0.5789, 0.94, -0.2885, 0.1819, 0.3129, -0.753, 0.5789, 0.9751, -0.1414, 0.1706, 0.94, -0.2885, 0.1819, 0.3129, -0.753, 0.5789, 0.4693, -0.7722, 0.4284, 0.9751, -0.1414, 0.1706, 0.9673, -0.1308, 0.2173, 0.9751, -0.1414, 0.1706, 0.4693, -0.7722, 0.4284, 0.9673, -0.1308, 0.2173, 0.4693, -0.7722, 0.4284, 0.41, -0.8807, 0.2371, 0.9921, -0.1159, 0.04838, 0.9673, -0.1308, 0.2173, 0.41, -0.8807, 0.2371, 0.9913, 0.07922, -0.1052, 0.9673, -0.1308, 0.2173, 0.9921, -0.1159, 0.04838, 0.9913, 0.07922, -0.1052, 0.9915, 0.09312, 0.0905, 0.9673, -0.1308, 0.2173, 0.9486, 0.2686, -0.1673, 0.9915, 0.09312, 0.0905, 0.9913, 0.07922, -0.1052, 0.9486, 0.2686, -0.1673, 0.9596, 0.2811, -0.01183, 0.9915, 0.09312, 0.0905, 0.5284, 0.7704, -0.3568, 0.9596, 0.2811, -0.01183, 0.9486, 0.2686, -0.1673, 0.5284, 0.7704, -0.3568, 0.6398, 0.7285, -0.2449, 0.9596, 0.2811, -0.01183, 0.5284, 0.7704, -0.3568, -0.0495, 0.9319, -0.3593, 0.6398, 0.7285, -0.2449, 0.7134, 0.6812, -0.1644, 0.6398, 0.7285, -0.2449, -0.0495, 0.9319, -0.3593, 0.7134, 0.6812, -0.1644, -0.0495, 0.9319, -0.3593, -0.09342, 0.9819, -0.1648, 0.01066, -0.7948, 0.6068, 0.3129, -0.753, 0.5789, -0.05048, -0.7181, 0.6941, 0.01066, -0.7948, 0.6068, 0.4693, -0.7722, 0.4284, 0.3129, -0.753, 0.5789, 0.5568, -0.8095, 0.1861, -0.3273, -0.8473, -0.4182, -0.3759, -0.6657, -0.6446, 0.5568, -0.8095, 0.1861, 0.41, -0.8807, 0.2371, -0.3273, -0.8473, -0.4182, -0.3273, -0.8473, -0.4182, 0.41, -0.8807, 0.2371, 0.1079, -0.994, 0.01505, 0.4693, -0.7722, 0.4284, 0.1079, -0.994, 0.01505, 0.41, -0.8807, 0.2371, 0.4693, -0.7722, 0.4284, 0.1053, -0.9424, 0.3176, 0.1079, -0.994, 0.01505, 0.4693, -0.7722, 0.4284, 0.01066, -0.7948, 0.6068, 0.1053, -0.9424, 0.3176, 0.1053, -0.9424, 0.3176, 0.01066, -0.7948, 0.6068, -0.6918, -0.4005, 0.6008, -0.6918, -0.4005, 0.6008, 0.01066, -0.7948, 0.6068, -0.05048, -0.7181, 0.6941, -0.6918, -0.4005, 0.6008, -0.05048, -0.7181, 0.6941, -0.6261, -0.2921, 0.7229, -0.6261, -0.2921, 0.7229, -0.05048, -0.7181, 0.6941, 0.3129, -0.753, 0.5789, -0.6261, -0.2921, 0.7229, 0.3129, -0.753, 0.5789, -0.6551, -0.4281, 0.6225, -0.6551, -0.4281, 0.6225, 0.3129, -0.753, 0.5789, 0.312, -0.777, 0.5467, -0.6551, -0.4281, 0.6225, 0.312, -0.777, 0.5467, -0.6987, -0.5639, 0.4402, -0.9986, -0.01355, -0.0505, -0.6551, -0.4281, 0.6225, -0.6987, -0.5639, 0.4402, -0.9986, -0.01355, -0.0505, -0.9636, 0.26, 0.06242, -0.6551, -0.4281, 0.6225, -0.6551, -0.4281, 0.6225, -0.9636, 0.26, 0.06242, -0.8477, 0.5304, -0.007513, -0.6551, -0.4281, 0.6225, -0.8477, 0.5304, -0.007513, -0.6261, -0.2921, 0.7229, -0.6918, -0.4005, 0.6008, -0.6261, -0.2921, 0.7229, -0.8477, 0.5304, -0.007513, -0.3273, -0.8473, -0.4182, 0.3175, -0.9467, -0.05518, 0.203, -0.008109, -0.9791, -0.3273, -0.8473, -0.4182, 0.1079, -0.994, 0.01505, 0.3175, -0.9467, -0.05518, 0.1053, -0.9424, 0.3176, 0.3175, -0.9467, -0.05518, 0.1079, -0.994, 0.01505, -0.6928, -0.6025, 0.3962, 0.6885, -0.7106, 0.1449, 0.3175, -0.9467, -0.05518, -0.6928, -0.6025, 0.3962, 0.3175, -0.9467, -0.05518, -0.7067, -0.6575, 0.2613, 0.3175, -0.9467, -0.05518, -0.7205, -0.5942, 0.3575, -0.7067, -0.6575, 0.2613, 0.3175, -0.9467, -0.05518, 0.1053, -0.9424, 0.3176, -0.7205, -0.5942, 0.3575, 0.1053, -0.9424, 0.3176, -0.6918, -0.4005, 0.6008, -0.7205, -0.5942, 0.3575, -0.6918, -0.4005, 0.6008, -0.8477, 0.5304, -0.007513, -0.8465, 0.3916, -0.3606, -0.7205, -0.5942, 0.3575, -0.6918, -0.4005, 0.6008, -0.8465, 0.3916, -0.3606, -0.7205, -0.5942, 0.3575, -0.8465, 0.3916, -0.3606, -0.8035, 0.1852, -0.5658, -0.7067, -0.6575, 0.2613, -0.7205, -0.5942, 0.3575, -0.8035, 0.1852, -0.5658, -0.7067, -0.6575, 0.2613, -0.8035, 0.1852, -0.5658, -0.7632, 0.3986, -0.5085, -0.7067, -0.6575, 0.2613, -0.7632, 0.3986, -0.5085, -0.6695, 0.6913, -0.2719, -0.7067, -0.6575, 0.2613, -0.6695, 0.6913, -0.2719, -0.6928, -0.6025, 0.3962, -0.6695, 0.6913, -0.2719, -0.6845, -0.6136, 0.3937, -0.6928, -0.6025, 0.3962, 0.6885, -0.7106, 0.1449, -0.6928, -0.6025, 0.3962, -0.6845, -0.6136, 0.3937, 0.6885, -0.7106, 0.1449, -0.6845, -0.6136, 0.3937, 0.6916, -0.6955, 0.1949, 0.4817, -0.8023, -0.3524, 0.6916, -0.6955, 0.1949, -0.6845, -0.6136, 0.3937, 0.4817, -0.8023, -0.3524, -0.6845, -0.6136, 0.3937, -0.588, -0.7815, -0.2087, -0.588, -0.7815, -0.2087, 0.4262, -0.05329, -0.9031, 0.4817, -0.8023, -0.3524, -0.588, -0.7815, -0.2087, -0.4805, -0.02434, -0.8767, 0.4262, -0.05329, -0.9031, -0.6695, 0.6913, -0.2719, -0.7063, 0.5333, -0.4655, -0.6845, -0.6136, 0.3937, -0.4805, -0.02434, -0.8767, -0.6845, -0.6136, 0.3937, -0.7063, 0.5333, -0.4655, -0.4805, -0.02434, -0.8767, -0.588, -0.7815, -0.2087, -0.6845, -0.6136, 0.3937, -0.5652, -0.6696, 0.4819, -0.7884, 0.4584, -0.4102, -0.7594, -0.5624, -0.327, -0.5373, 0.8415, 0.05555, 0.9456, 0.06805, -0.3182, 0.5812, 0.6973, -0.4195, -0.5373, 0.8415, 0.05555, -0.9771, -0.03453, -0.2098, 0.9456, 0.06805, -0.3182, -0.5373, 0.8415, 0.05555, -0.7337, -0.3753, -0.5664, -0.9771, -0.03453, -0.2098, -0.5373, 0.8415, 0.05555, -0.4543, -0.8547, 0.2511, -0.7337, -0.3753, -0.5664, -0.4025, 0.8615, 0.3094, -0.4543, -0.8547, 0.2511, -0.5373, 0.8415, 0.05555, -0.4025, 0.8615, 0.3094, -0.3248, -0.7948, 0.5125, -0.4543, -0.8547, 0.2511, -0.5652, -0.6696, 0.4819, -0.3248, -0.7948, 0.5125, -0.4025, 0.8615, 0.3094, -0.5652, -0.6696, 0.4819, -0.4025, 0.8615, 0.3094, -0.5844, 0.7615, 0.2802, -0.5652, -0.6696, 0.4819, -0.5844, 0.7615, 0.2802, -0.7884, 0.4584, -0.4102, -0.5844, 0.7615, 0.2802, -0.05909, 0.2958, -0.9534, -0.7884, 0.4584, -0.4102, -0.5844, 0.7615, 0.2802, 0.2632, 0.5923, -0.7615, -0.05909, 0.2958, -0.9534, 0.3159, 0.6267, -0.7124, 0.2632, 0.5923, -0.7615, -0.5844, 0.7615, 0.2802, 0.3159, 0.6267, -0.7124, -0.5844, 0.7615, 0.2802, -0.4025, 0.8615, 0.3094, 0.3159, 0.6267, -0.7124, -0.4025, 0.8615, 0.3094, 0.3505, 0.6205, -0.7016, -0.4025, 0.8615, 0.3094, 0.4234, 0.6398, -0.6414, 0.3505, 0.6205, -0.7016, -0.4025, 0.8615, 0.3094, -0.5373, 0.8415, 0.05555, 0.4234, 0.6398, -0.6414, 0.4234, 0.6398, -0.6414, -0.5373, 0.8415, 0.05555, 0.5812, 0.6973, -0.4195, -0.9878, 0.1338, 0.07934, -0.2206, 0.9705, 0.09727, -0.7743, 0.6328, 0.004695, -0.9878, 0.1338, 0.07934, 0.4984, 0.7414, 0.4493, -0.2206, 0.9705, 0.09727, -0.9878, 0.1338, 0.07934, 0.8055, 0.02148, 0.5922, 0.4984, 0.7414, 0.4493, -0.9878, 0.1338, 0.07934, 0.2296, -0.593, 0.7718, 0.8055, 0.02148, 0.5922, -0.9878, 0.1338, 0.07934, -0.482, -0.7023, 0.5238, 0.2296, -0.593, 0.7718, -0.9878, 0.1338, 0.07934, -0.9081, -0.324, 0.2652, -0.482, -0.7023, 0.5238, 0.6376, -0.7283, -0.251, -0.7337, -0.3753, -0.5664, -0.4543, -0.8547, 0.2511, 0.6376, -0.7283, -0.251, 0.847, -0.3994, -0.3508, -0.7337, -0.3753, -0.5664, 0.5812, 0.6973, -0.4195, 0.9456, 0.06805, -0.3182, 0.847, -0.3994, -0.3508, 0.5812, 0.6973, -0.4195, 0.847, -0.3994, -0.3508, 0.6376, -0.7283, -0.251, 0.5812, 0.6973, -0.4195, 0.6376, -0.7283, -0.251, 0.4905, -0.748, -0.4471, -0.4543, -0.8547, 0.2511, 0.4905, -0.748, -0.4471, 0.6376, -0.7283, -0.251, 0.4137, -0.7588, -0.503, 0.4905, -0.748, -0.4471, -0.4543, -0.8547, 0.2511, 0.4137, -0.7588, -0.503, -0.4543, -0.8547, 0.2511, -0.3248, -0.7948, 0.5125, -0.3248, -0.7948, 0.5125, 0.3642, -0.7773, -0.5129, 0.4137, -0.7588, -0.503, 0.3642, -0.7773, -0.5129, -0.3248, -0.7948, 0.5125, -0.5652, -0.6696, 0.4819, 0.3642, -0.7773, -0.5129, -0.5652, -0.6696, 0.4819, 0.3341, -0.7697, -0.544, -0.7594, -0.5624, -0.327, 0.3341, -0.7697, -0.544, -0.5652, -0.6696, 0.4819, -0.7594, -0.5624, -0.327, 0.02087, -0.5987, -0.8007, 0.3341, -0.7697, -0.544, 0.3341, -0.7697, -0.544, 0.02087, -0.5987, -0.8007, -0.05909, 0.2958, -0.9534, -0.7884, 0.4584, -0.4102, -0.05909, 0.2958, -0.9534, 0.02087, -0.5987, -0.8007, -0.7884, 0.4584, -0.4102, 0.02087, -0.5987, -0.8007, -0.7594, -0.5624, -0.327, 0.5812, 0.6973, -0.4195, 0.4905, -0.748, -0.4471, 0.4234, 0.6398, -0.6414, 0.4905, -0.748, -0.4471, 0.3505, 0.6205, -0.7016, 0.4234, 0.6398, -0.6414, 0.4905, -0.748, -0.4471, 0.4137, -0.7588, -0.503, 0.3505, 0.6205, -0.7016, 0.4137, -0.7588, -0.503, 0.3159, 0.6267, -0.7124, 0.3505, 0.6205, -0.7016, 0.4137, -0.7588, -0.503, 0.3642, -0.7773, -0.5129, 0.3159, 0.6267, -0.7124, 0.3642, -0.7773, -0.5129, 0.2632, 0.5923, -0.7615, 0.3159, 0.6267, -0.7124, 0.3642, -0.7773, -0.5129, 0.3341, -0.7697, -0.544, 0.2632, 0.5923, -0.7615, 0.3341, -0.7697, -0.544, -0.05909, 0.2958, -0.9534, 0.2632, 0.5923, -0.7615, -0.4392, -0.8839, 0.1606, 0.9456, 0.06805, -0.3182, -0.9771, -0.03453, -0.2098, -0.4392, -0.8839, 0.1606, 0.7186, -0.6286, -0.2973, 0.9456, 0.06805, -0.3182, -0.4392, -0.8839, 0.1606, 0.6127, -0.6973, -0.372, 0.7186, -0.6286, -0.2973, 0.5334, -0.7132, -0.4548, 0.6127, -0.6973, -0.372, -0.4392, -0.8839, 0.1606, 0.5334, -0.7132, -0.4548, -0.4392, -0.8839, 0.1606, -0.3163, -0.8176, 0.4812, -0.3163, -0.8176, 0.4812, 0.4388, -0.731, -0.5226, 0.5334, -0.7132, -0.4548, -0.5019, -0.6983, 0.5104, 0.4388, -0.731, -0.5226, -0.3163, -0.8176, 0.4812, -0.5019, -0.6983, 0.5104, 0.3413, -0.7284, -0.5941, 0.4388, -0.731, -0.5226, 0.3413, -0.7284, -0.5941, -0.5019, -0.6983, 0.5104, -0.6883, -0.673, -0.2708, 0.3413, -0.7284, -0.5941, -0.6883, -0.673, -0.2708, 0.05089, -0.5789, -0.8138, 0.5657, 0.7397, -0.3644, 0.8938, 0.2087, -0.397, 0.9456, 0.06805, -0.3182, 0.5657, 0.7397, -0.3644, 0.9456, 0.06805, -0.3182, 0.7186, -0.6286, -0.2973, 0.4794, 0.7039, -0.5241, 0.5657, 0.7397, -0.3644, 0.7186, -0.6286, -0.2973, 0.4794, 0.7039, -0.5241, 0.7186, -0.6286, -0.2973, 0.6127, -0.6973, -0.372, 0.6127, -0.6973, -0.372, 0.3727, 0.6708, -0.6412, 0.4794, 0.7039, -0.5241, 0.6127, -0.6973, -0.372, 0.5334, -0.7132, -0.4548, 0.3727, 0.6708, -0.6412, 0.5334, -0.7132, -0.4548, 0.2896, 0.6635, -0.6899, 0.3727, 0.6708, -0.6412, 0.5334, -0.7132, -0.4548, 0.4388, -0.731, -0.5226, 0.2896, 0.6635, -0.6899, 0.4388, -0.731, -0.5226, 0.2005, 0.6063, -0.7695, 0.2896, 0.6635, -0.6899, 0.4388, -0.731, -0.5226, 0.3413, -0.7284, -0.5941, 0.2005, 0.6063, -0.7695, -0.04612, 0.2812, -0.9585, 0.2005, 0.6063, -0.7695, 0.3413, -0.7284, -0.5941, -0.04612, 0.2812, -0.9585, 0.3413, -0.7284, -0.5941, 0.05089, -0.5789, -0.8138, -0.6883, -0.673, -0.2708, -0.04612, 0.2812, -0.9585, 0.05089, -0.5789, -0.8138, -0.6883, -0.673, -0.2708, -0.8175, 0.3953, -0.4189, -0.04612, 0.2812, -0.9585, -0.8723, -0.4454, -0.202, -0.9081, -0.324, 0.2652, -0.9878, 0.1338, 0.07934, -0.8723, -0.4454, -0.202, -0.9878, 0.1338, 0.07934, -0.9118, 0.0587, -0.4065, -0.9118, 0.0587, -0.4065, -0.9878, 0.1338, 0.07934, -0.7743, 0.6328, 0.004695, -0.9118, 0.0587, -0.4065, -0.7743, 0.6328, 0.004695, -0.6569, 0.5665, -0.4976, -0.6569, 0.5665, -0.4976, -0.7743, 0.6328, 0.004695, -0.2206, 0.9705, 0.09727, -0.6569, 0.5665, -0.4976, -0.2206, 0.9705, 0.09727, -0.08428, 0.9094, -0.4072, 0.4984, 0.7414, 0.4493, -0.08428, 0.9094, -0.4072, -0.2206, 0.9705, 0.09727, 0.4984, 0.7414, 0.4493, 0.6986, 0.7122, -0.06843, -0.08428, 0.9094, -0.4072, 0.6986, 0.7122, -0.06843, 0.4984, 0.7414, 0.4493, 0.8055, 0.02148, 0.5922, 0.6986, 0.7122, -0.06843, 0.8055, 0.02148, 0.5922, 0.9669, 0.1739, 0.1867, 0.9669, 0.1739, 0.1867, 0.8055, 0.02148, 0.5922, 0.9161, -0.2025, 0.3461, 0.2296, -0.593, 0.7718, 0.9161, -0.2025, 0.3461, 0.8055, 0.02148, 0.5922, 0.2296, -0.593, 0.7718, 0.4313, -0.8126, 0.3921, 0.9161, -0.2025, 0.3461, 0.4313, -0.8126, 0.3921, 0.2296, -0.593, 0.7718, -0.482, -0.7023, 0.5238, 0.4313, -0.8126, 0.3921, -0.482, -0.7023, 0.5238, -0.4145, -0.9059, 0.08704, -0.4145, -0.9059, 0.08704, -0.482, -0.7023, 0.5238, -0.9081, -0.324, 0.2652, -0.4145, -0.9059, 0.08704, -0.9081, -0.324, 0.2652, -0.8723, -0.4454, -0.202, -0.8403, -0.2063, -0.5014, -0.5646, -0.7636, -0.3132, -0.8403, -0.2063, -0.5014, -0.8403, -0.2063, -0.5014, -0.5647, -0.7636, -0.3132, -0.5646, -0.7636, -0.3132, -0.5647, -0.7636, -0.3132, 0.2706, -0.9537, -0.1315, -0.5646, -0.7636, -0.3132, -0.5647, -0.7636, -0.3132, 0.2706, -0.9537, -0.1315, 0.2706, -0.9537, -0.1315, 0.2706, -0.9537, -0.1315, 0.8415, -0.4845, -0.239, 0.2706, -0.9537, -0.1315, 0.2706, -0.9537, -0.1315, 0.8415, -0.4845, -0.239, 0.8415, -0.4845, -0.239, 0.8415, -0.4845, -0.239, 0.9449, 0.03212, -0.3257, 0.8415, -0.4845, -0.239, 0.8415, -0.4845, -0.239, 0.9449, 0.03218, -0.3257, 0.9449, 0.03212, -0.3257, 0.9449, 0.03218, -0.3257, 0.6691, 0.4922, -0.5567, 0.9449, 0.03212, -0.3257, 0.9449, 0.03218, -0.3257, 0.6692, 0.4922, -0.5567, 0.6691, 0.4922, -0.5567, 0.6692, 0.4922, -0.5567, -0.08859, 0.7124, -0.6962, 0.6691, 0.4922, -0.5567, 0.6692, 0.4922, -0.5567, -0.08858, 0.7124, -0.6962, -0.08859, 0.7124, -0.6962, -0.08858, 0.7124, -0.6962, -0.5759, 0.4857, -0.6576, -0.08859, 0.7124, -0.6962, -0.08858, 0.7124, -0.6962, -0.5759, 0.4857, -0.6577, -0.5759, 0.4857, -0.6576, -0.5759, 0.4857, -0.6577, -0.7737, 0.1121, -0.6235, -0.5759, 0.4857, -0.6576, -0.5759, 0.4857, -0.6577, -0.7737, 0.1121, -0.6235, -0.7737, 0.1121, -0.6235, -0.7737, 0.1121, -0.6235, -0.8403, -0.2063, -0.5014, -0.7737, 0.1121, -0.6235, -0.7737, 0.1121, -0.6235, -0.8403, -0.2063, -0.5014, -0.8403, -0.2063, -0.5014, -0.5019, -0.6983, 0.5104, -0.8175, 0.3953, -0.4189, -0.6883, -0.673, -0.2708, -0.5019, -0.6983, 0.5104, -0.6094, 0.732, 0.3045, -0.8175, 0.3953, -0.4189, -0.6094, 0.732, 0.3045, -0.04612, 0.2812, -0.9585, -0.8175, 0.3953, -0.4189, -0.6094, 0.732, 0.3045, 0.2005, 0.6063, -0.7695, -0.04612, 0.2812, -0.9585])] * 3)])
me_demogib003_physics = bpy.data.meshes.new('demogib003_physics')
me_demogib003_physics.from_pydata([(20.9, -2.85, 41.76), (20.87, -2.674, 43.07), (21.2, -5.349, 37.76), (20.6, -1.195, 41.27), (20.72, -3.293, 37.46), (20.86, -5.562, 43.94), (21.07, -7.38, 38.39), (20.95, -7.361, 37.32), (20.59, -5.879, 34.56), (15.0, -10.26, 36.35), (16.2, -6.814, 32.27), (16.16, -7.667, 32.46), (14.9, -9.104, 36.97), (16.76, -6.783, 31.99), (16.76, -7.65, 32.14), (16.39, -4.914, 32.68), (15.09, -10.97, 36.7), (19.02, -1.341, 38.05), (18.41, -1.867, 37.41), (17.43, 1.235, 47.33), (19.93, -1.888, 36.47), (18.61, -2.26, 36.45), (20.22, -3.843, 35.03), (18.49, -6.395, 32.84), (18.59, -4.374, 33.33), (17.7, -4.545, 32.9), (16.84, -4.88, 32.49), (18.86, 1.068, 47.79), (19.67, -1.914, 48.73), (20.71, -9.304, 37.7), (20.37, -7.461, 34.57), (18.87, -7.529, 33.32), (17.01, -9.54, 39.83), (16.71, -5.426, 48.25), (16.1, -11.02, 36.67), (15.13, -4.591, 47.73), (14.66, -2.608, 47.49), (18.36, -5.01, 48.65), (15.51, 0.1829, 46.97), (20.69, -9.254, 38.69)], [], [(0, 1, 2), (2, 3, 0), (0, 3, 1), (4, 3, 2), (1, 5, 2), (5, 6, 2), (7, 8, 2), (2, 6, 7), (2, 8, 4), (9, 10, 11), (10, 9, 12), (10, 13, 14), (11, 10, 14), (15, 10, 12), (13, 10, 15), (9, 11, 16), (9, 16, 12), (17, 18, 19), (20, 17, 19), (17, 21, 18), (21, 17, 20), (22, 20, 4), (4, 20, 3), (4, 8, 22), (23, 13, 24), (13, 25, 24), (25, 13, 26), (13, 15, 26), (13, 23, 14), (11, 14, 16), (15, 21, 26), (21, 20, 26), (21, 15, 18), (3, 27, 1), (27, 28, 1), (1, 28, 5), (7, 29, 30), (30, 8, 7), (7, 6, 29), (30, 23, 8), (23, 30, 31), (29, 31, 30), (22, 8, 24), (22, 24, 20), (8, 23, 24), (14, 23, 31), (24, 25, 20), (20, 25, 26), (16, 32, 33), (16, 34, 32), (16, 35, 36), (12, 16, 36), (33, 35, 16), (14, 34, 16), (32, 37, 33), (33, 36, 35), (33, 37, 36), (18, 15, 38), (38, 15, 36), (15, 12, 36), (39, 6, 5), (5, 37, 39), (28, 37, 5), (29, 6, 39), (39, 34, 29), (29, 34, 31), (39, 37, 32), (32, 34, 39), (27, 3, 20), (27, 36, 28), (27, 19, 36), (27, 20, 19), (31, 34, 14), (18, 38, 19), (36, 19, 38), (36, 37, 28)])
me_demogib003_physics.polygons.foreach_set('use_smooth', [True] * 76)
_uv = me_demogib003_physics.uv_layers.new(name='UVMap')
_uv.uv.foreach_set('vector', [0.0, 0.0, 0.0, 0.0, 0.0, 0.0, 0.0, 0.0, 0.0, 0.0, 0.0, 0.0, 0.0, 0.0, 0.0, 0.0, 0.0, 0.0, 0.0, 0.0, 0.0, 0.0, 0.0, 0.0, 0.0, 0.0, 0.0, 0.0, 0.0, 0.0, 0.0, 0.0, 0.0, 0.0, 0.0, 0.0, 0.0, 0.0, 0.0, 0.0, 0.0, 0.0, 0.0, 0.0, 0.0, 0.0, 0.0, 0.0, 0.0, 0.0, 0.0, 0.0, 0.0, 0.0, 0.0, 0.0, 0.0, 0.0, 0.0, 0.0, 0.0, 0.0, 0.0, 0.0, 0.0, 0.0, 0.0, 0.0, 0.0, 0.0, 0.0, 0.0, 0.0, 0.0, 0.0, 0.0, 0.0, 0.0, 0.0, 0.0, 0.0, 0.0, 0.0, 0.0, 0.0, 0.0, 0.0, 0.0, 0.0, 0.0, 0.0, 0.0, 0.0, 0.0, 0.0, 0.0, 0.0, 0.0, 0.0, 0.0, 0.0, 0.0, 0.0, 0.0, 0.0, 0.0, 0.0, 0.0, 0.0, 0.0, 0.0, 0.0, 0.0, 0.0, 0.0, 0.0, 0.0, 0.0, 0.0, 0.0, 0.0, 0.0, 0.0, 0.0, 0.0, 0.0, 0.0, 0.0, 0.0, 0.0, 0.0, 0.0, 0.0, 0.0, 0.0, 0.0, 0.0, 0.0, 0.0, 0.0, 0.0, 0.0, 0.0, 0.0, 0.0, 0.0, 0.0, 0.0, 0.0, 0.0, 0.0, 0.0, 0.0, 0.0, 0.0, 0.0, 0.0, 0.0, 0.0, 0.0, 0.0, 0.0, 0.0, 0.0, 0.0, 0.0, 0.0, 0.0, 0.0, 0.0, 0.0, 0.0, 0.0, 0.0, 0.0, 0.0, 0.0, 0.0, 0.0, 0.0, 0.0, 0.0, 0.0, 0.0, 0.0, 0.0, 0.0, 0.0, 0.0, 0.0, 0.0, 0.0, 0.0, 0.0, 0.0, 0.0, 0.0, 0.0, 0.0, 0.0, 0.0, 0.0, 0.0, 0.0, 0.0, 0.0, 0.0, 0.0, 0.0, 0.0, 0.0, 0.0, 0.0, 0.0, 0.0, 0.0, 0.0, 0.0, 0.0, 0.0, 0.0, 0.0, 0.0, 0.0, 0.0, 0.0, 0.0, 0.0, 0.0, 0.0, 0.0, 0.0, 0.0, 0.0, 0.0, 0.0, 0.0, 0.0, 0.0, 0.0, 0.0, 0.0, 0.0, 0.0, 0.0, 0.0, 0.0, 0.0, 0.0, 0.0, 0.0, 0.0, 0.0, 0.0, 0.0, 0.0, 0.0, 0.0, 0.0, 0.0, 0.0, 0.0, 0.0, 0.0, 0.0, 0.0, 0.0, 0.0, 0.0, 0.0, 0.0, 0.0, 0.0, 0.0, 0.0, 0.0, 0.0, 0.0, 0.0, 0.0, 0.0, 0.0, 0.0, 0.0, 0.0, 0.0, 0.0, 0.0, 0.0, 0.0, 0.0, 0.0, 0.0, 0.0, 0.0, 0.0, 0.0, 0.0, 0.0, 0.0, 0.0, 0.0, 0.0, 0.0, 0.0, 0.0, 0.0, 0.0, 0.0, 0.0, 0.0, 0.0, 0.0, 0.0, 0.0, 0.0, 0.0, 0.0, 0.0, 0.0, 0.0, 0.0, 0.0, 0.0, 0.0, 0.0, 0.0, 0.0, 0.0, 0.0, 0.0, 0.0, 0.0, 0.0, 0.0, 0.0, 0.0, 0.0, 0.0, 0.0, 0.0, 0.0, 0.0, 0.0, 0.0, 0.0, 0.0, 0.0, 0.0, 0.0, 0.0, 0.0, 0.0, 0.0, 0.0, 0.0, 0.0, 0.0, 0.0, 0.0, 0.0, 0.0, 0.0, 0.0, 0.0, 0.0, 0.0, 0.0, 0.0, 0.0, 0.0, 0.0, 0.0, 0.0, 0.0, 0.0, 0.0, 0.0, 0.0, 0.0, 0.0, 0.0, 0.0, 0.0, 0.0, 0.0, 0.0, 0.0, 0.0, 0.0, 0.0, 0.0, 0.0, 0.0, 0.0, 0.0, 0.0, 0.0, 0.0, 0.0, 0.0, 0.0, 0.0, 0.0, 0.0, 0.0, 0.0, 0.0, 0.0, 0.0, 0.0, 0.0, 0.0, 0.0, 0.0, 0.0, 0.0, 0.0, 0.0, 0.0, 0.0, 0.0, 0.0, 0.0, 0.0, 0.0, 0.0, 0.0, 0.0, 0.0, 0.0, 0.0, 0.0, 0.0, 0.0, 0.0, 0.0, 0.0, 0.0, 0.0, 0.0, 0.0, 0.0, 0.0, 0.0, 0.0, 0.0, 0.0, 0.0, 0.0, 0.0, 0.0, 0.0, 0.0, 0.0, 0.0])
me_demogib003_physics.materials.append(mat_phy)
me_demogib003_physics.use_remesh_fix_poles = True
me_demogib003_physics.use_remesh_preserve_attributes = False
me_demogib003_physics.use_mirror_vertex_groups = False
me_demogib003_physics.update()
me_demogib003_physics.normals_split_custom_set([tuple(v) for v in zip(*[iter([-0.1567, 0.01679, 0.9875, -0.1716, -0.1301, 0.9765, -0.05808, 0.03385, 0.9977, -0.05808, 0.03385, 0.9977, -0.4664, 0.06255, 0.8823, -0.1567, 0.01679, 0.9875, -0.1567, 0.01679, 0.9875, -0.4664, 0.06255, 0.8823, -0.1716, -0.1301, 0.9765, -0.269, 0.1853, 0.9451, -0.4664, 0.06255, 0.8823, -0.05808, 0.03385, 0.9977, -0.1716, -0.1301, 0.9765, 0.2337, -0.2583, 0.9374, -0.05808, 0.03385, 0.9977, 0.2337, -0.2583, 0.9374, 0.1181, -0.04536, 0.992, -0.05808, 0.03385, 0.9977, 0.1239, 0.1739, 0.9769, -0.09197, 0.4473, 0.8896, -0.05808, 0.03385, 0.9977, -0.05808, 0.03385, 0.9977, 0.1181, -0.04536, 0.992, 0.1239, 0.1739, 0.9769, -0.05808, 0.03385, 0.9977, -0.09197, 0.4473, 0.8896, -0.269, 0.1853, 0.9451, 0.04538, 0.282, -0.9584, -0.08176, 0.3088, -0.9476, 0.392, 0.5512, -0.7366, -0.08176, 0.3088, -0.9476, 0.04538, 0.282, -0.9584, -0.1305, 0.1247, -0.9836, -0.08176, 0.3088, -0.9476, -0.1555, 0.9606, 0.2305, 0.7085, 0.6789, 0.1927, 0.392, 0.5512, -0.7366, -0.08176, 0.3088, -0.9476, 0.7085, 0.6789, 0.1927, -0.4017, 0.2239, -0.888, -0.08176, 0.3088, -0.9476, -0.1305, 0.1247, -0.9836, -0.1555, 0.9606, 0.2305, -0.08176, 0.3088, -0.9476, -0.4017, 0.2239, -0.888, 0.04538, 0.282, -0.9584, 0.392, 0.5512, -0.7366, 0.6506, -0.2161, -0.7281, 0.04538, 0.282, -0.9584, 0.6506, -0.2161, -0.7281, -0.1305, 0.1247, -0.9836, -0.9299, 0.3187, -0.1838, -0.8364, 0.3217, -0.4438, -0.9721, 0.08493, -0.2185, -0.8651, 0.3436, 0.3654, -0.9299, 0.3187, -0.1838, -0.9721, 0.08493, -0.2185, -0.9299, 0.3187, -0.1838, -0.8578, 0.4434, -0.26, -0.8364, 0.3217, -0.4438, -0.8578, 0.4434, -0.26, -0.9299, 0.3187, -0.1838, -0.8651, 0.3436, 0.3654, -0.368, 0.5005, 0.7836, -0.8651, 0.3436, 0.3654, -0.269, 0.1853, 0.9451, -0.269, 0.1853, 0.9451, -0.8651, 0.3436, 0.3654, -0.4664, 0.06255, 0.8823, -0.269, 0.1853, 0.9451, -0.09197, 0.4473, 0.8896, -0.368, 0.5005, 0.7836, -0.007723, 0.8293, 0.5587, -0.1555, 0.9606, 0.2305, -0.3619, 0.7824, 0.5069, -0.1555, 0.9606, 0.2305, -0.5816, 0.7856, 0.2112, -0.3619, 0.7824, 0.5069, -0.5816, 0.7856, 0.2112, -0.1555, 0.9606, 0.2305, -0.7781, 0.6107, -0.147, -0.1555, 0.9606, 0.2305, -0.4017, 0.2239, -0.888, -0.7781, 0.6107, -0.147, -0.1555, 0.9606, 0.2305, -0.007723, 0.8293, 0.5587, 0.7085, 0.6789, 0.1927, 0.392, 0.5512, -0.7366, 0.7085, 0.6789, 0.1927, 0.6506, -0.2161, -0.7281, -0.4017, 0.2239, -0.888, -0.8578, 0.4434, -0.26, -0.7781, 0.6107, -0.147, -0.8578, 0.4434, -0.26, -0.8651, 0.3436, 0.3654, -0.7781, 0.6107, -0.147, -0.8578, 0.4434, -0.26, -0.4017, 0.2239, -0.888, -0.8364, 0.3217, -0.4438, -0.4664, 0.06255, 0.8823, -0.7494, -0.3252, 0.5768, -0.1716, -0.1301, 0.9765, -0.7494, -0.3252, 0.5768, -0.08582, -0.7368, 0.6706, -0.1716, -0.1301, 0.9765, -0.1716, -0.1301, 0.9765, -0.08582, -0.7368, 0.6706, 0.2337, -0.2583, 0.9374, 0.1239, 0.1739, 0.9769, 0.7234, 0.382, 0.5751, 0.3189, 0.4834, 0.8153, 0.3189, 0.4834, 0.8153, -0.09197, 0.4473, 0.8896, 0.1239, 0.1739, 0.9769, 0.1239, 0.1739, 0.9769, 0.1181, -0.04536, 0.992, 0.7234, 0.382, 0.5751, 0.3189, 0.4834, 0.8153, -0.007723, 0.8293, 0.5587, -0.09197, 0.4473, 0.8896, -0.007723, 0.8293, 0.5587, 0.3189, 0.4834, 0.8153, 0.7277, 0.5461, 0.415, 0.7234, 0.382, 0.5751, 0.7277, 0.5461, 0.415, 0.3189, 0.4834, 0.8153, -0.368, 0.5005, 0.7836, -0.09197, 0.4473, 0.8896, -0.3619, 0.7824, 0.5069, -0.368, 0.5005, 0.7836, -0.3619, 0.7824, 0.5069, -0.8651, 0.3436, 0.3654, -0.09197, 0.4473, 0.8896, -0.007723, 0.8293, 0.5587, -0.3619, 0.7824, 0.5069, 0.7085, 0.6789, 0.1927, -0.007723, 0.8293, 0.5587, 0.7277, 0.5461, 0.415, -0.3619, 0.7824, 0.5069, -0.5816, 0.7856, 0.2112, -0.8651, 0.3436, 0.3654, -0.8651, 0.3436, 0.3654, -0.5816, 0.7856, 0.2112, -0.7781, 0.6107, -0.147, 0.6506, -0.2161, -0.7281, 0.8973, -0.4235, 0.1246, 0.7973, -0.5586, -0.2285, 0.6506, -0.2161, -0.7281, 0.9187, 0.2538, 0.3027, 0.8973, -0.4235, 0.1246, 0.6506, -0.2161, -0.7281, 0.4891, -0.3467, -0.8003, -0.1564, -0.2009, -0.9671, -0.1305, 0.1247, -0.9836, 0.6506, -0.2161, -0.7281, -0.1564, -0.2009, -0.9671, 0.7973, -0.5586, -0.2285, 0.4891, -0.3467, -0.8003, 0.6506, -0.2161, -0.7281, 0.7085, 0.6789, 0.1927, 0.9187, 0.2538, 0.3027, 0.6506, -0.2161, -0.7281, 0.8973, -0.4235, 0.1246, 0.6915, -0.6341, 0.3461, 0.7973, -0.5586, -0.2285, 0.7973, -0.5586, -0.2285, -0.1564, -0.2009, -0.9671, 0.4891, -0.3467, -0.8003, 0.7973, -0.5586, -0.2285, 0.6915, -0.6341, 0.3461, -0.1564, -0.2009, -0.9671, -0.8364, 0.3217, -0.4438, -0.4017, 0.2239, -0.888, -0.6517, 0.2219, -0.7253, -0.6517, 0.2219, -0.7253, -0.4017, 0.2239, -0.888, -0.1564, -0.2009, -0.9671, -0.4017, 0.2239, -0.888, -0.1305, 0.1247, -0.9836, -0.1564, -0.2009, -0.9671, 0.7994, -0.381, 0.4645, 0.1181, -0.04536, 0.992, 0.2337, -0.2583, 0.9374, 0.2337, -0.2583, 0.9374, 0.6915, -0.6341, 0.3461, 0.7994, -0.381, 0.4645, -0.08582, -0.7368, 0.6706, 0.6915, -0.6341, 0.3461, 0.2337, -0.2583, 0.9374, 0.7234, 0.382, 0.5751, 0.1181, -0.04536, 0.992, 0.7994, -0.381, 0.4645, 0.7994, -0.381, 0.4645, 0.9187, 0.2538, 0.3027, 0.7234, 0.382, 0.5751, 0.7234, 0.382, 0.5751, 0.9187, 0.2538, 0.3027, 0.7277, 0.5461, 0.415, 0.7994, -0.381, 0.4645, 0.6915, -0.6341, 0.3461, 0.8973, -0.4235, 0.1246, 0.8973, -0.4235, 0.1246, 0.9187, 0.2538, 0.3027, 0.7994, -0.381, 0.4645, -0.7494, -0.3252, 0.5768, -0.4664, 0.06255, 0.8823, -0.8651, 0.3436, 0.3654, -0.7494, -0.3252, 0.5768, -0.1564, -0.2009, -0.9671, -0.08582, -0.7368, 0.6706, -0.7494, -0.3252, 0.5768, -0.9721, 0.08493, -0.2185, -0.1564, -0.2009, -0.9671, -0.7494, -0.3252, 0.5768, -0.8651, 0.3436, 0.3654, -0.9721, 0.08493, -0.2185, 0.7277, 0.5461, 0.415, 0.9187, 0.2538, 0.3027, 0.7085, 0.6789, 0.1927, -0.8364, 0.3217, -0.4438, -0.6517, 0.2219, -0.7253, -0.9721, 0.08493, -0.2185, -0.1564, -0.2009, -0.9671, -0.9721, 0.08493, -0.2185, -0.6517, 0.2219, -0.7253, -0.1564, -0.2009, -0.9671, 0.6915, -0.6341, 0.3461, -0.08582, -0.7368, 0.6706])] * 3)])

# ---- objects
ob_demogib003_reference = bpy.data.objects.new('demogib003_reference', me_demogib003_reference)
ob_demogib003_physics = bpy.data.objects.new('demogib003_physics', me_demogib003_physics)

# ---- transforms, parenting, visibility, modifiers, constraints
ob_demogib003_reference.location = (0.0, 0.0, 0.0)
ob_demogib003_reference.lineart.crease_threshold = 0.0
_vg = ob_demogib003_reference.vertex_groups.new(name='polymsh')
ob_demogib003_physics.location = (0.0, 0.0, 0.0)
ob_demogib003_physics.display_type = 'SOLID'
ob_demogib003_physics.show_wire = True
ob_demogib003_physics.lineart.crease_threshold = 0.0
_vg = ob_demogib003_physics.vertex_groups.new(name='polymsh')

# ---- collection membership
scene.collection.objects.link(ob_demogib003_reference)
scene.collection.objects.link(ob_demogib003_physics)

# ---- scene / render settings (as saved in the file)
scene.frame_start = 1; scene.frame_end = 250; scene.frame_set(0)
scene.render.engine = 'BLENDER_EEVEE_NEXT'
scene.cycles.use_denoising = False
scene.cycles.samples = 128
scene.cycles.sampling_pattern = 'TABULATED_SOBOL'
scene.cycles.use_adaptive_sampling = False
scene.cycles.use_light_tree = False
scene.view_settings.view_transform = 'Filmic'
bpy.context.view_layer.update()

# ---- added for rendering (the .blend has no active camera and no usable light): camera, sun
cam_auto = bpy.data.cameras.new('AutoCamera')
cam_auto.lens = 50.0
cam_auto.sensor_width = 36.0
cam_auto.clip_end = 1000.0
ob_auto_camera = bpy.data.objects.new('AutoCamera', cam_auto)
scene.collection.objects.link(ob_auto_camera)
ob_auto_camera.location = (38.0568, -29.0431, 56.4651)
ob_auto_camera.rotation_euler = (1.09748, -7.21219e-08, 0.694738)
scene.camera = ob_auto_camera
light_auto_sun = bpy.data.lights.new('AutoSun', 'SUN')
light_auto_sun.energy = 3.0
light_auto_sun.angle = 0.0523599
ob_auto_sun = bpy.data.objects.new('AutoSun', light_auto_sun)
scene.collection.objects.link(ob_auto_sun)
ob_auto_sun.rotation_euler = (0.872665, 0.174533, 0.523599)
bpy.context.view_layer.update()
